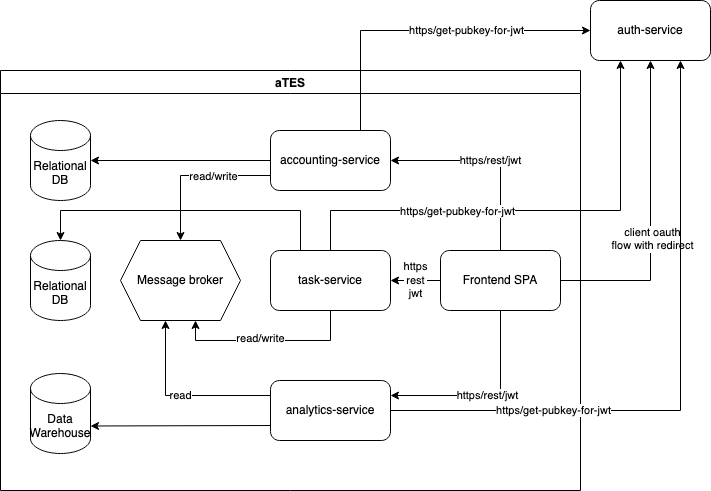

The diagram above was exported from draw.io. Its source (the exported page's mxGraphModel, read from the mxfile embedded in the PNG):
<mxGraphModel dx="876" dy="645" grid="1" gridSize="10" guides="1" tooltips="1" connect="1" arrows="1" fold="1" page="1" pageScale="1" pageWidth="827" pageHeight="1169" math="0" shadow="0">
  <root>
    <mxCell id="0" />
    <mxCell id="1" parent="0" />
    <mxCell id="-FPx4t611klcGV3jE0sB-2" value="&lt;div&gt;auth-service&lt;/div&gt;" style="rounded=1;whiteSpace=wrap;html=1;" vertex="1" parent="1">
      <mxGeometry x="640" y="110" width="120" height="60" as="geometry" />
    </mxCell>
    <mxCell id="-FPx4t611klcGV3jE0sB-10" value="aTES" style="swimlane;" vertex="1" parent="1">
      <mxGeometry x="50" y="180" width="580" height="420" as="geometry" />
    </mxCell>
    <mxCell id="-FPx4t611klcGV3jE0sB-1" value="task-service" style="rounded=1;whiteSpace=wrap;html=1;" vertex="1" parent="-FPx4t611klcGV3jE0sB-10">
      <mxGeometry x="270" y="180" width="120" height="60" as="geometry" />
    </mxCell>
    <mxCell id="-FPx4t611klcGV3jE0sB-3" value="accounting-service" style="rounded=1;whiteSpace=wrap;html=1;" vertex="1" parent="-FPx4t611klcGV3jE0sB-10">
      <mxGeometry x="270" y="60" width="120" height="60" as="geometry" />
    </mxCell>
    <mxCell id="-FPx4t611klcGV3jE0sB-4" value="analytics-service" style="rounded=1;whiteSpace=wrap;html=1;" vertex="1" parent="-FPx4t611klcGV3jE0sB-10">
      <mxGeometry x="270" y="310" width="120" height="60" as="geometry" />
    </mxCell>
    <mxCell id="-FPx4t611klcGV3jE0sB-5" value="Data Warehouse" style="shape=cylinder3;whiteSpace=wrap;html=1;boundedLbl=1;backgroundOutline=1;size=15;" vertex="1" parent="-FPx4t611klcGV3jE0sB-10">
      <mxGeometry x="30" y="303" width="60" height="80" as="geometry" />
    </mxCell>
    <mxCell id="-FPx4t611klcGV3jE0sB-6" value="&lt;div&gt;Relational DB&lt;/div&gt;" style="shape=cylinder3;whiteSpace=wrap;html=1;boundedLbl=1;backgroundOutline=1;size=15;" vertex="1" parent="-FPx4t611klcGV3jE0sB-10">
      <mxGeometry x="30" y="170" width="60" height="80" as="geometry" />
    </mxCell>
    <mxCell id="-FPx4t611klcGV3jE0sB-7" value="&lt;div&gt;Relational DB&lt;/div&gt;" style="shape=cylinder3;whiteSpace=wrap;html=1;boundedLbl=1;backgroundOutline=1;size=15;" vertex="1" parent="-FPx4t611klcGV3jE0sB-10">
      <mxGeometry x="30" y="50" width="60" height="80" as="geometry" />
    </mxCell>
    <mxCell id="-FPx4t611klcGV3jE0sB-8" value="Frontend SPA" style="rounded=1;whiteSpace=wrap;html=1;" vertex="1" parent="-FPx4t611klcGV3jE0sB-10">
      <mxGeometry x="440" y="180" width="120" height="60" as="geometry" />
    </mxCell>
    <mxCell id="-FPx4t611klcGV3jE0sB-12" value="Message broker" style="shape=hexagon;perimeter=hexagonPerimeter2;whiteSpace=wrap;html=1;fixedSize=1;" vertex="1" parent="-FPx4t611klcGV3jE0sB-10">
      <mxGeometry x="120" y="170" width="120" height="80" as="geometry" />
    </mxCell>
    <mxCell id="-FPx4t611klcGV3jE0sB-21" value="" style="endArrow=classic;html=1;rounded=0;exitX=0;exitY=0.5;exitDx=0;exitDy=0;entryX=1;entryY=0.5;entryDx=0;entryDy=0;entryPerimeter=0;" edge="1" parent="-FPx4t611klcGV3jE0sB-10" source="-FPx4t611klcGV3jE0sB-3" target="-FPx4t611klcGV3jE0sB-7">
      <mxGeometry width="50" height="50" relative="1" as="geometry">
        <mxPoint x="130" y="130" as="sourcePoint" />
        <mxPoint x="180" y="80" as="targetPoint" />
      </mxGeometry>
    </mxCell>
    <mxCell id="-FPx4t611klcGV3jE0sB-22" value="" style="endArrow=classic;html=1;rounded=0;exitX=0;exitY=0.75;exitDx=0;exitDy=0;entryX=0.5;entryY=0;entryDx=0;entryDy=0;" edge="1" parent="-FPx4t611klcGV3jE0sB-10" source="-FPx4t611klcGV3jE0sB-3" target="-FPx4t611klcGV3jE0sB-12">
      <mxGeometry width="50" height="50" relative="1" as="geometry">
        <mxPoint x="150" y="160" as="sourcePoint" />
        <mxPoint x="200" y="110" as="targetPoint" />
        <Array as="points">
          <mxPoint x="180" y="105" />
        </Array>
      </mxGeometry>
    </mxCell>
    <mxCell id="-FPx4t611klcGV3jE0sB-23" value="&lt;div&gt;read/write&lt;/div&gt;" style="edgeLabel;html=1;align=center;verticalAlign=middle;resizable=0;points=[];" vertex="1" connectable="0" parent="-FPx4t611klcGV3jE0sB-22">
      <mxGeometry x="-0.2516" relative="1" as="geometry">
        <mxPoint as="offset" />
      </mxGeometry>
    </mxCell>
    <mxCell id="-FPx4t611klcGV3jE0sB-24" value="" style="endArrow=classic;html=1;rounded=0;exitX=0.5;exitY=1;exitDx=0;exitDy=0;entryX=0.625;entryY=1;entryDx=0;entryDy=0;" edge="1" parent="-FPx4t611klcGV3jE0sB-10" source="-FPx4t611klcGV3jE0sB-1" target="-FPx4t611klcGV3jE0sB-12">
      <mxGeometry width="50" height="50" relative="1" as="geometry">
        <mxPoint x="130" y="340" as="sourcePoint" />
        <mxPoint x="180" y="290" as="targetPoint" />
        <Array as="points">
          <mxPoint x="330" y="270" />
          <mxPoint x="195" y="270" />
        </Array>
      </mxGeometry>
    </mxCell>
    <mxCell id="-FPx4t611klcGV3jE0sB-25" value="&lt;div&gt;read/write&lt;/div&gt;" style="edgeLabel;html=1;align=center;verticalAlign=middle;resizable=0;points=[];" vertex="1" connectable="0" parent="-FPx4t611klcGV3jE0sB-24">
      <mxGeometry x="0.0919" y="-3" relative="1" as="geometry">
        <mxPoint as="offset" />
      </mxGeometry>
    </mxCell>
    <mxCell id="-FPx4t611klcGV3jE0sB-26" value="read" style="endArrow=classic;html=1;rounded=0;exitX=0;exitY=0.25;exitDx=0;exitDy=0;entryX=0.375;entryY=1;entryDx=0;entryDy=0;" edge="1" parent="-FPx4t611klcGV3jE0sB-10" source="-FPx4t611klcGV3jE0sB-4" target="-FPx4t611klcGV3jE0sB-12">
      <mxGeometry width="50" height="50" relative="1" as="geometry">
        <mxPoint x="110" y="360" as="sourcePoint" />
        <mxPoint x="160" y="310" as="targetPoint" />
        <Array as="points">
          <mxPoint x="165" y="325" />
        </Array>
      </mxGeometry>
    </mxCell>
    <mxCell id="-FPx4t611klcGV3jE0sB-27" value="" style="endArrow=classic;html=1;rounded=0;exitX=0.25;exitY=0;exitDx=0;exitDy=0;entryX=0.5;entryY=0;entryDx=0;entryDy=0;entryPerimeter=0;" edge="1" parent="-FPx4t611klcGV3jE0sB-10" source="-FPx4t611klcGV3jE0sB-1" target="-FPx4t611klcGV3jE0sB-6">
      <mxGeometry width="50" height="50" relative="1" as="geometry">
        <mxPoint x="100" y="160" as="sourcePoint" />
        <mxPoint x="150" y="110" as="targetPoint" />
        <Array as="points">
          <mxPoint x="300" y="140" />
          <mxPoint x="60" y="140" />
        </Array>
      </mxGeometry>
    </mxCell>
    <mxCell id="-FPx4t611klcGV3jE0sB-28" value="" style="endArrow=classic;html=1;rounded=0;exitX=0;exitY=0.75;exitDx=0;exitDy=0;entryX=1;entryY=0;entryDx=0;entryDy=52.5;entryPerimeter=0;" edge="1" parent="-FPx4t611klcGV3jE0sB-10" source="-FPx4t611klcGV3jE0sB-4" target="-FPx4t611klcGV3jE0sB-5">
      <mxGeometry width="50" height="50" relative="1" as="geometry">
        <mxPoint x="120" y="420" as="sourcePoint" />
        <mxPoint x="170" y="370" as="targetPoint" />
      </mxGeometry>
    </mxCell>
    <mxCell id="-FPx4t611klcGV3jE0sB-29" value="https/rest/jwt" style="endArrow=classic;html=1;rounded=0;exitX=0.5;exitY=0;exitDx=0;exitDy=0;entryX=1;entryY=0.5;entryDx=0;entryDy=0;" edge="1" parent="-FPx4t611klcGV3jE0sB-10" source="-FPx4t611klcGV3jE0sB-8" target="-FPx4t611klcGV3jE0sB-3">
      <mxGeometry width="50" height="50" relative="1" as="geometry">
        <mxPoint x="450" y="100" as="sourcePoint" />
        <mxPoint x="500" y="50" as="targetPoint" />
        <Array as="points">
          <mxPoint x="500" y="90" />
        </Array>
      </mxGeometry>
    </mxCell>
    <mxCell id="-FPx4t611klcGV3jE0sB-30" value="&lt;div&gt;https&lt;/div&gt;&lt;div&gt;rest&lt;br&gt;&lt;/div&gt;&lt;div&gt;jwt&lt;br&gt;&lt;/div&gt;" style="endArrow=classic;html=1;rounded=0;exitX=0;exitY=0.5;exitDx=0;exitDy=0;entryX=1;entryY=0.5;entryDx=0;entryDy=0;" edge="1" parent="-FPx4t611klcGV3jE0sB-10" source="-FPx4t611klcGV3jE0sB-8" target="-FPx4t611klcGV3jE0sB-1">
      <mxGeometry width="50" height="50" relative="1" as="geometry">
        <mxPoint x="390" y="310" as="sourcePoint" />
        <mxPoint x="440" y="260" as="targetPoint" />
      </mxGeometry>
    </mxCell>
    <mxCell id="-FPx4t611klcGV3jE0sB-31" value="https/rest/jwt" style="endArrow=classic;html=1;rounded=0;exitX=0.5;exitY=1;exitDx=0;exitDy=0;entryX=1;entryY=0.25;entryDx=0;entryDy=0;" edge="1" parent="-FPx4t611klcGV3jE0sB-10" source="-FPx4t611klcGV3jE0sB-8" target="-FPx4t611klcGV3jE0sB-4">
      <mxGeometry width="50" height="50" relative="1" as="geometry">
        <mxPoint x="450" y="330" as="sourcePoint" />
        <mxPoint x="500" y="280" as="targetPoint" />
        <Array as="points">
          <mxPoint x="500" y="325" />
        </Array>
      </mxGeometry>
    </mxCell>
    <mxCell id="-FPx4t611klcGV3jE0sB-13" value="" style="endArrow=classic;html=1;rounded=0;exitX=1;exitY=0.5;exitDx=0;exitDy=0;entryX=0.5;entryY=1;entryDx=0;entryDy=0;" edge="1" parent="1" source="-FPx4t611klcGV3jE0sB-8" target="-FPx4t611klcGV3jE0sB-2">
      <mxGeometry width="50" height="50" relative="1" as="geometry">
        <mxPoint x="700" y="250" as="sourcePoint" />
        <mxPoint x="750" y="200" as="targetPoint" />
        <Array as="points">
          <mxPoint x="700" y="390" />
        </Array>
      </mxGeometry>
    </mxCell>
    <mxCell id="-FPx4t611klcGV3jE0sB-16" value="&lt;div&gt;client oauth &lt;br&gt;&lt;/div&gt;&lt;div&gt;flow with redirect&lt;br&gt;&lt;/div&gt;" style="edgeLabel;html=1;align=center;verticalAlign=middle;resizable=0;points=[];" vertex="1" connectable="0" parent="-FPx4t611klcGV3jE0sB-13">
      <mxGeometry x="-0.1484" y="-1" relative="1" as="geometry">
        <mxPoint as="offset" />
      </mxGeometry>
    </mxCell>
    <mxCell id="-FPx4t611klcGV3jE0sB-14" value="" style="endArrow=classic;html=1;rounded=0;exitX=0.75;exitY=0;exitDx=0;exitDy=0;entryX=0;entryY=0.5;entryDx=0;entryDy=0;" edge="1" parent="1" source="-FPx4t611klcGV3jE0sB-3" target="-FPx4t611klcGV3jE0sB-2">
      <mxGeometry width="50" height="50" relative="1" as="geometry">
        <mxPoint x="560" y="370" as="sourcePoint" />
        <mxPoint x="730" y="140" as="targetPoint" />
        <Array as="points">
          <mxPoint x="410" y="140" />
        </Array>
      </mxGeometry>
    </mxCell>
    <mxCell id="-FPx4t611klcGV3jE0sB-18" value="https/get-pubkey-for-jwt" style="edgeLabel;html=1;align=center;verticalAlign=middle;resizable=0;points=[];" vertex="1" connectable="0" parent="-FPx4t611klcGV3jE0sB-14">
      <mxGeometry x="0.2424" y="1" relative="1" as="geometry">
        <mxPoint as="offset" />
      </mxGeometry>
    </mxCell>
    <mxCell id="-FPx4t611klcGV3jE0sB-15" value="" style="endArrow=classic;html=1;rounded=0;exitX=0.5;exitY=0;exitDx=0;exitDy=0;entryX=0.25;entryY=1;entryDx=0;entryDy=0;" edge="1" parent="1" source="-FPx4t611klcGV3jE0sB-1" target="-FPx4t611klcGV3jE0sB-2">
      <mxGeometry width="50" height="50" relative="1" as="geometry">
        <mxPoint x="510" y="310" as="sourcePoint" />
        <mxPoint x="560" y="260" as="targetPoint" />
        <Array as="points">
          <mxPoint x="380" y="320" />
          <mxPoint x="670" y="320" />
        </Array>
      </mxGeometry>
    </mxCell>
    <mxCell id="-FPx4t611klcGV3jE0sB-17" value="https/get-pubkey-for-jwt" style="edgeLabel;html=1;align=center;verticalAlign=middle;resizable=0;points=[];" vertex="1" connectable="0" parent="-FPx4t611klcGV3jE0sB-15">
      <mxGeometry x="-0.3083" relative="1" as="geometry">
        <mxPoint as="offset" />
      </mxGeometry>
    </mxCell>
    <mxCell id="-FPx4t611klcGV3jE0sB-19" value="" style="endArrow=classic;html=1;rounded=0;exitX=1;exitY=0.5;exitDx=0;exitDy=0;entryX=0.75;entryY=1;entryDx=0;entryDy=0;" edge="1" parent="1" source="-FPx4t611klcGV3jE0sB-4" target="-FPx4t611klcGV3jE0sB-2">
      <mxGeometry width="50" height="50" relative="1" as="geometry">
        <mxPoint x="700" y="540" as="sourcePoint" />
        <mxPoint x="750" y="490" as="targetPoint" />
        <Array as="points">
          <mxPoint x="730" y="520" />
        </Array>
      </mxGeometry>
    </mxCell>
    <mxCell id="-FPx4t611klcGV3jE0sB-20" value="https/get-pubkey-for-jwt" style="edgeLabel;html=1;align=center;verticalAlign=middle;resizable=0;points=[];" vertex="1" connectable="0" parent="-FPx4t611klcGV3jE0sB-19">
      <mxGeometry x="-0.4937" y="1" relative="1" as="geometry">
        <mxPoint as="offset" />
      </mxGeometry>
    </mxCell>
  </root>
</mxGraphModel>